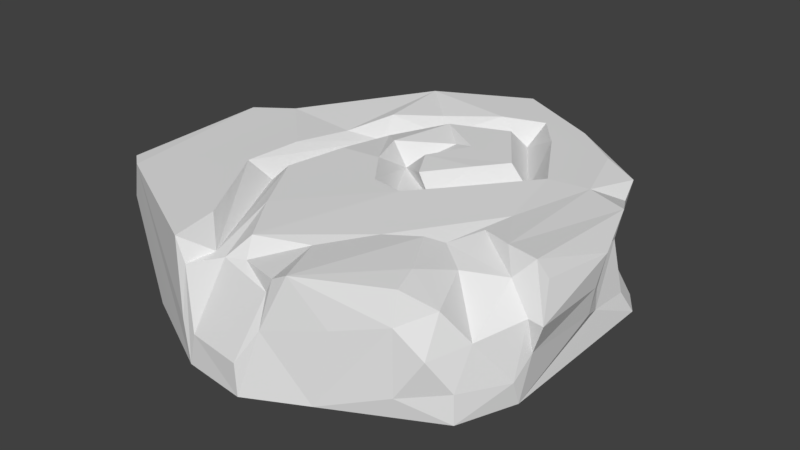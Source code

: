 # Source: SM_Env_Rune_Rounded_01.blend  (saved by Blender 2.80.74; exported with 4.5.12 LTS)
import bpy
from mathutils import Matrix  # noqa: F401  (used for matrix-valued properties, if any)

bpy.ops.wm.read_factory_settings(use_empty=True)
scene = bpy.context.scene
scene.name = 'Scene'

# ---- collections
col_collection_1 = bpy.data.collections.new('Collection 1'); scene.collection.children.link(col_collection_1)

# ---- world
world_world = bpy.data.worlds.new('World'); scene.world = world_world
world_world.color = (0.05088, 0.05088, 0.05088)
world_world.use_sun_shadow = False
world_world.sun_shadow_jitter_overblur = 0.0
world_world.cycles.sampling_method = 'MANUAL'

# ---- meshes
me_sm_env_rune_rounded_01 = bpy.data.meshes.new('SM_Env_Rune_Rounded_01')
me_sm_env_rune_rounded_01.from_pydata([(0.04168, 0.07587, 0.5289), (0.0805, 0.2166, 0.4727), (-0.08999, 0.07539, 0.5102), (-0.1075, 0.0, 0.5109), (0.04369, 0.00063, 0.5279), (-0.04891, 0.2349, 0.4525), (0.08229, 0.1476, 0.4983), (-0.003105, 0.2401, 0.4406), (-0.1125, 0.2177, 0.4971), (-0.08089, 0.2341, 0.4457), (0.09512, 0.2489, 0.4711), (-0.124, 0.09222, 0.5062), (0.173, 0.00037, 0.4604), (-0.1318, 0.272, 0.4994), (-0.321, 0.00037, 0.3517), (0.1365, 0.2724, 0.4749), (-0.4471, 0.2736, 0.3389), (0.2076, 0.1738, 0.4484), (-0.1514, 0.2735, 0.3868), (0.3151, 0.1992, 0.3985), (-0.3302, 0.00103, 0.3987), (-0.02424, 0.2714, 0.4036), (0.3139, 0.2698, 0.3834), (0.3147, 0.0495, 0.3978), (0.2922, 0.2742, 0.3168), (-0.4988, 0.1734, 0.3123), (0.0801, 0.2623, 0.3502), (-0.4196, 0.07603, 0.3449), (0.4088, 0.0009, 0.3389), (0.3717, 0.1414, 0.379), (0.3734, 0.2297, 0.3414), (-0.1011, 0.2739, 0.2907), (0.4066, 0.06745, 0.3384), (-0.4614, 0.00037, 0.2867), (-0.4898, 0.2705, 0.3065), (-0.2018, 0.274, 0.3013), (0.2317, 0.2741, 0.2075), (0.414, 0.1582, 0.2971), (-0.4777, 0.1417, 0.3011), (0.1552, 0.267, 0.242), (0.4601, 0.05772, 0.229), (0.0703, 0.2742, 0.08536), (0.3227, 0.2414, 0.2215), (-0.4985, 0.00046, 0.2237), (-0.1917, 0.2742, 0.1385), (0.4653, 0.1838, 0.2012), (0.4086, 0.2369, 0.176), (-0.2791, 0.2742, 0.1735), (-0.4987, 0.2742, -0.04987), (-0.2356, 0.2316, 0.1477), (0.4605, 0.00047, 0.2085), (0.2564, 0.2545, 0.1721), (0.4728, 0.1095, 0.1914), (0.4484, 0.2809, 0.1563), (0.4988, 0.1805, 0.2026), (0.4692, 0.2434, 0.1449), (-0.4988, 0.1416, -0.04973), (0.4783, 0.1572, -0.01292), (0.369, 0.2742, 0.1316), (0.1475, 0.00037, 0.04377), (-0.1682, 0.274, -0.006985), (0.3015, 0.2669, 0.02124), (0.2909, 0.2629, 0.09498), (0.001976, 0.00037, -0.1267), (0.4693, 0.09278, -0.01255), (-0.006023, 0.2741, 0.07375), (0.4768, 0.2174, -0.05004), (-0.2961, 0.00037, -0.2952), (-0.2706, 0.2739, 0.03491), (0.1304, 0.2738, 0.01343), (0.01993, 0.2278, 0.0469), (-0.1941, 0.2324, -0.1683), (-0.4986, 0.00044, -0.09678), (0.3618, 0.2742, -0.1689), (-0.07369, 0.2742, -0.01682), (0.07959, 0.2328, 0.001566), (-0.0576, 0.2287, -0.09105), (-0.4151, 0.2742, -0.1096), (0.4596, 0.2735, -0.1332), (0.0363, 0.2703, -0.01861), (0.2075, 0.00887, -0.06537), (0.1127, 0.2742, -0.1083), (-0.2473, 0.2618, -0.108), (0.1894, 0.00038, -0.2023), (-0.4511, 0.2545, -0.07981), (0.2147, 0.2287, -0.1667), (0.4487, 0.06625, -0.07513), (0.2667, 0.2734, -0.1576), (-0.006035, 0.2733, -0.09308), (0.4204, 0.162, -0.1231), (-0.1577, 0.26, -0.1507), (-0.1084, 0.2742, -0.1096), (0.1639, 0.2738, -0.1759), (0.1217, 0.01016, -0.169), (0.4604, 0.00037, -0.2172), (-0.006596, 0.2616, -0.2055), (-0.235, 0.2735, -0.4183), (0.4001, 0.1521, -0.22), (-0.4335, 0.2221, -0.2606), (0.04436, 0.2742, -0.1927), (-0.4946, 0.1345, -0.1608), (0.4171, 0.2471, -0.2176), (-0.448, 0.00037, -0.2021), (-0.07428, 0.274, -0.2671), (-0.4556, 0.03348, -0.2734), (-0.05717, 0.01062, -0.2284), (-0.2115, 0.2738, -0.2283), (0.05308, 0.01762, -0.2283), (0.4366, 0.04481, -0.2023), (-0.4634, 0.07182, -0.2776), (-0.1071, 0.2326, -0.2852), (-0.4555, 0.1877, -0.2601), (0.3082, 0.00066, -0.3374), (0.06205, 0.2742, -0.3201), (0.07243, 0.03621, -0.3205), (0.1649, 0.2741, -0.3298), (0.3089, 0.2738, -0.3297), (0.3947, 0.2622, -0.2887), (0.4225, 0.00288, -0.2728), (0.3845, 0.05549, -0.2747), (0.1968, 0.00171, -0.4183), (-0.05125, 0.0392, -0.3363), (-0.3668, 0.2371, -0.3301), (-0.1347, 0.2609, -0.3228), (0.07935, 0.225, -0.3647), (0.1157, 0.03315, -0.3468), (-0.3869, 0.1348, -0.3288), (0.3605, 0.1323, -0.2821), (-0.4089, 0.04108, -0.3283), (0.3063, 0.2348, -0.3522), (0.1967, 0.2735, -0.4183), (0.2354, 0.0697, -0.3785), (-0.2723, 0.01316, -0.3982), (-0.005625, 0.2741, -0.3825), (-0.1746, 0.01338, -0.3932), (-0.06498, 0.01941, -0.39), (0.09581, 0.2742, -0.4137), (-0.2712, 0.1416, -0.3994), (0.1559, 0.01118, -0.3898), (-0.06213, 0.07543, -0.4378), (0.2411, 0.2007, -0.375), (-0.01725, 0.2734, -0.5289), (0.04704, 0.2159, -0.4765), (0.1457, 0.0751, -0.4446), (0.05173, 0.108, -0.4735), (-0.1504, 0.0297, -0.4215), (-0.08662, 0.02879, -0.441), (0.07106, 0.03509, -0.4801), (0.03221, 0.08202, -0.4433), (-0.2127, 0.1016, -0.4284), (-0.07998, 0.2417, -0.4984), (0.001875, 0.1651, -0.4932)], [], [(0, 1, 2), (2, 3, 4), (2, 4, 0), (1, 5, 2), (6, 1, 0), (7, 5, 1), (2, 5, 8), (8, 5, 9), (1, 6, 10), (8, 3, 2), (3, 8, 11), (3, 12, 4), (9, 13, 8), (8, 13, 11), (6, 0, 4), (14, 12, 3), (10, 7, 1), (6, 4, 12), (10, 6, 15), (11, 16, 3), (11, 13, 16), (15, 6, 17), (18, 16, 13), (9, 18, 13), (15, 17, 19), (3, 16, 20), (17, 6, 12), (17, 12, 19), (14, 3, 20), (5, 7, 21), (22, 15, 19), (19, 12, 23), (24, 15, 22), (20, 16, 25), (26, 7, 10), (20, 27, 14), (23, 12, 28), (15, 26, 10), (29, 19, 23), (20, 25, 27), (22, 19, 30), (21, 31, 5), (23, 28, 32), (26, 21, 7), (19, 29, 30), (29, 23, 32), (27, 33, 14), (25, 16, 34), (35, 16, 18), (36, 15, 24), (30, 29, 37), (37, 29, 32), (27, 25, 38), (39, 26, 15), (30, 24, 22), (18, 9, 35), (32, 28, 40), (39, 21, 26), (31, 9, 5), (37, 32, 40), (21, 41, 31), (39, 15, 36), (37, 42, 30), (38, 43, 27), (27, 43, 33), (42, 24, 30), (9, 31, 44), (45, 37, 40), (41, 21, 39), (46, 42, 37), (35, 9, 47), (38, 25, 43), (34, 48, 25), (47, 16, 35), (9, 49, 47), (50, 40, 28), (51, 36, 24), (42, 51, 24), (45, 46, 37), (33, 43, 14), (44, 49, 9), (12, 50, 28), (52, 45, 40), (46, 45, 53), (53, 45, 54), (54, 45, 52), (25, 48, 43), (51, 39, 36), (46, 51, 42), (53, 54, 55), (48, 56, 43), (54, 52, 57), (53, 58, 46), (52, 40, 50), (12, 59, 50), (31, 60, 44), (51, 61, 39), (62, 51, 46), (16, 48, 34), (61, 41, 39), (58, 62, 46), (63, 14, 43), (62, 61, 51), (64, 52, 50), (14, 59, 12), (65, 31, 41), (66, 55, 54), (67, 63, 43), (68, 16, 47), (61, 69, 41), (49, 44, 60), (53, 55, 66), (65, 60, 31), (58, 61, 62), (70, 65, 41), (49, 71, 47), (69, 70, 41), (71, 68, 47), (71, 49, 60), (56, 72, 43), (72, 67, 43), (73, 61, 58), (65, 74, 60), (75, 76, 70), (77, 48, 16), (70, 76, 65), (77, 16, 68), (78, 53, 66), (75, 70, 69), (75, 79, 76), (65, 76, 74), (57, 66, 54), (80, 50, 59), (57, 52, 64), (79, 75, 81), (71, 82, 68), (80, 83, 50), (78, 58, 53), (48, 84, 56), (78, 73, 58), (75, 85, 81), (64, 66, 57), (86, 64, 50), (87, 69, 61), (88, 79, 81), (79, 88, 76), (89, 66, 64), (87, 85, 75, 69), (89, 64, 86), (77, 84, 48), (63, 59, 14), (82, 77, 68), (74, 90, 60), (90, 71, 60), (76, 91, 74), (61, 73, 87), (81, 85, 92), (91, 90, 74), (59, 93, 80), (94, 50, 83), (76, 95, 91), (96, 77, 82), (97, 89, 86), (93, 59, 63), (77, 98, 84), (99, 76, 88), (56, 100, 72), (88, 81, 92), (101, 78, 66), (56, 84, 100), (72, 102, 67), (95, 103, 91), (95, 76, 99), (100, 104, 72), (86, 50, 94), (105, 63, 67), (93, 83, 80), (106, 96, 82), (101, 73, 78), (101, 66, 89), (72, 104, 102), (105, 107, 63), (107, 93, 63), (101, 89, 97), (94, 108, 86), (82, 71, 106), (98, 100, 84), (100, 109, 104), (103, 90, 91), (92, 99, 88), (71, 90, 110), (97, 86, 108), (100, 111, 109), (112, 94, 83), (99, 103, 95), (92, 113, 99), (90, 103, 110), (107, 114, 93), (114, 83, 93), (87, 115, 85), (98, 111, 100), (116, 87, 73), (71, 110, 106), (117, 73, 101), (118, 108, 94), (117, 116, 73), (97, 108, 119), (119, 108, 118), (120, 112, 83), (99, 113, 103), (116, 115, 87), (85, 113, 92), (67, 121, 105), (96, 122, 77), (106, 110, 123), (85, 124, 113), (121, 107, 105), (114, 125, 83), (122, 98, 77), (109, 111, 126), (112, 118, 94), (123, 96, 106), (110, 103, 113), (111, 98, 126), (101, 97, 117), (127, 117, 97), (104, 109, 128), (121, 114, 107), (85, 115, 124), (119, 127, 97), (112, 119, 118), (126, 98, 122), (129, 117, 127), (126, 128, 109), (130, 116, 117), (124, 110, 113), (131, 127, 119), (104, 132, 102), (132, 67, 102), (125, 120, 83), (123, 133, 96), (123, 110, 133), (112, 131, 119), (104, 128, 132), (134, 135, 67), (110, 124, 133), (129, 130, 117), (131, 129, 127), (130, 115, 116), (115, 136, 124), (122, 137, 126), (126, 132, 128), (132, 126, 137), (135, 121, 67), (138, 120, 125), (130, 136, 115), (124, 136, 133), (132, 134, 67), (135, 139, 121), (140, 129, 131), (137, 122, 96), (139, 114, 121), (96, 133, 141), (141, 133, 136), (142, 140, 131), (143, 131, 112), (131, 144, 142), (132, 145, 134), (146, 135, 134), (114, 147, 125), (146, 139, 135), (148, 147, 114), (147, 138, 125), (136, 130, 141), (144, 131, 143), (132, 137, 149), (146, 134, 145), (139, 148, 114), (137, 96, 149), (142, 129, 140), (132, 149, 145), (120, 143, 112), (120, 147, 143), (147, 120, 138), (96, 150, 149), (130, 129, 141), (145, 149, 151), (147, 144, 143), (141, 129, 142), (151, 139, 146), (151, 146, 145), (96, 141, 150), (151, 142, 144), (148, 144, 147), (150, 151, 149), (151, 144, 148), (150, 141, 142), (151, 150, 142), (139, 151, 148)])
me_sm_env_rune_rounded_01.polygons.foreach_set('use_smooth', [True] * 299)
_k = set([(0, 1), (0, 2), (0, 4), (0, 6), (1, 2), (1, 5), (1, 6), (1, 7), (1, 10), (2, 3), (2, 4), (2, 5), (2, 8), (3, 4), (3, 8), (3, 11), (3, 14), (3, 16), (3, 20), (4, 6), (4, 12), (5, 7), (5, 8), (5, 21), (5, 31), (6, 10), (6, 12), (6, 15), (6, 17), (7, 10), (7, 21), (7, 26), (8, 9), (8, 11), (8, 13), (9, 13), (9, 18), (9, 31), (9, 35), (9, 44), (9, 47), (9, 49), (10, 15), (10, 26), (11, 13), (11, 16), (12, 17), (12, 19), (12, 23), (12, 28), (13, 16), (13, 18), (14, 20), (14, 27), (14, 33), (15, 17), (15, 19), (15, 22), (15, 24), (15, 26), (15, 36), (16, 25), (16, 34), (16, 48), (17, 19), (18, 35), (19, 22), (19, 23), (19, 29), (19, 30), (20, 25), (20, 27), (21, 26), (21, 31), (21, 39), (21, 41), (22, 24), (22, 30), (23, 28), (23, 29), (23, 32), (24, 30), (24, 36), (24, 42), (24, 51), (25, 27), (25, 34), (25, 38), (25, 43), (25, 48), (26, 39), (27, 33), (27, 38), (27, 43), (28, 32), (28, 40), (28, 50), (29, 30), (29, 32), (29, 37), (30, 37), (30, 42), (31, 41), (31, 44), (32, 37), (32, 40), (33, 43), (34, 48), (35, 47), (36, 39), (36, 51), (37, 40), (37, 42), (37, 45), (37, 46), (38, 43), (39, 51), (39, 61), (40, 45), (40, 50), (40, 52), (41, 65), (41, 69), (41, 70), (42, 46), (42, 51), (43, 72), (44, 49), (44, 60), (45, 46), (45, 52), (45, 53), (45, 54), (46, 51), (46, 53), (46, 58), (46, 62), (47, 49), (47, 68), (47, 71), (48, 56), (48, 77), (48, 84), (49, 60), (49, 71), (50, 52), (50, 59), (50, 64), (50, 80), (50, 83), (50, 86), (50, 94), (51, 61), (51, 62), (52, 54), (52, 57), (52, 64), (53, 54), (53, 55), (53, 58), (53, 66), (53, 78), (54, 55), (54, 57), (54, 66), (55, 66), (56, 72), (56, 84), (56, 100), (57, 64), (57, 66), (58, 61), (58, 62), (58, 73), (58, 78), (59, 63), (59, 80), (59, 93), (60, 71), (60, 74), (60, 90), (61, 62), (61, 73), (61, 87), (63, 67), (63, 93), (63, 105), (63, 107), (64, 66), (64, 86), (64, 89), (65, 70), (65, 74), (65, 76), (66, 78), (66, 89), (66, 101), (67, 102), (67, 105), (67, 121), (67, 132), (67, 134), (67, 135), (68, 71), (68, 77), (68, 82), (69, 70), (69, 75), (69, 87), (70, 75), (70, 76), (71, 82), (71, 90), (71, 106), (71, 110), (72, 100), (72, 102), (72, 104), (73, 78), (73, 87), (73, 101), (73, 116), (73, 117), (74, 76), (74, 90), (74, 91), (75, 76), (75, 79), (75, 81), (75, 85), (76, 79), (76, 88), (76, 91), (76, 95), (76, 99), (77, 82), (77, 84), (77, 96), (77, 98), (77, 122), (78, 101), (79, 81), (79, 88), (80, 93), (81, 85), (81, 88), (81, 92), (82, 96), (82, 106), (83, 93), (83, 114), (83, 120), (83, 125), (84, 98), (84, 100), (85, 87), (85, 92), (85, 115), (85, 124), (86, 89), (86, 94), (86, 97), (86, 108), (87, 115), (88, 92), (88, 99), (89, 97), (89, 101), (90, 91), (90, 103), (90, 110), (91, 95), (91, 103), (92, 113), (93, 107), (93, 114), (94, 108), (94, 112), (94, 118), (95, 99), (95, 103), (96, 106), (96, 122), (96, 123), (96, 133), (96, 137), (96, 141), (96, 149), (96, 150), (97, 101), (97, 108), (97, 117), (97, 119), (97, 127), (98, 100), (98, 111), (98, 122), (98, 126), (99, 103), (100, 104), (100, 109), (100, 111), (101, 117), (102, 104), (102, 132), (103, 110), (103, 113), (104, 109), (104, 128), (104, 132), (105, 107), (105, 121), (106, 110), (106, 123), (107, 114), (107, 121), (108, 118), (108, 119), (109, 111), (109, 126), (109, 128), (110, 123), (110, 124), (110, 133), (111, 126), (112, 118), (112, 119), (112, 120), (112, 131), (112, 143), (113, 124), (114, 121), (114, 125), (114, 139), (114, 147), (114, 148), (115, 124), (115, 136), (116, 117), (116, 130), (117, 127), (117, 129), (117, 130), (118, 119), (119, 127), (119, 131), (120, 125), (120, 138), (120, 143), (120, 147), (121, 135), (121, 139), (122, 126), (122, 137), (123, 133), (124, 133), (124, 136), (125, 138), (125, 147), (126, 128), (126, 132), (126, 137), (127, 129), (127, 131), (128, 132), (129, 130), (129, 131), (129, 140), (129, 141), (129, 142), (130, 141), (131, 140), (131, 143), (131, 144), (132, 134), (132, 137), (132, 145), (132, 149), (133, 136), (134, 135), (134, 145), (134, 146), (135, 139), (135, 146), (138, 147), (139, 146), (139, 148), (139, 151), (140, 142), (141, 142), (141, 150), (142, 144), (142, 150), (142, 151), (143, 144), (143, 147), (144, 147), (144, 148), (144, 151), (145, 146), (145, 149), (145, 151), (146, 151), (147, 148), (148, 151), (149, 150), (150, 151)])
me_sm_env_rune_rounded_01.attributes.new('sharp_edge', 'BOOLEAN', 'EDGE').data.foreach_set('value', [ (min(e.vertices), max(e.vertices)) in _k for e in me_sm_env_rune_rounded_01.edges])
_uv = me_sm_env_rune_rounded_01.uv_layers.new(name='UVMap')
_uv.uv.foreach_set('vector', [0.2116, 0.304, 0.2116, 0.304, 0.2116, 0.304, 0.2116, 0.304, 0.2116, 0.304, 0.2116, 0.304, 0.2116, 0.304, 0.2116, 0.304, 0.2116, 0.304, 0.2116, 0.304, 0.2116, 0.304, 0.2116, 0.304, 0.2116, 0.304, 0.2116, 0.304, 0.2116, 0.304, 0.2116, 0.304, 0.2116, 0.304, 0.2116, 0.304, 0.2116, 0.304, 0.2116, 0.304, 0.2116, 0.304, 0.2116, 0.304, 0.2116, 0.304, 0.2116, 0.304, 0.2116, 0.304, 0.2116, 0.304, 0.2116, 0.304, 0.2116, 0.304, 0.2116, 0.304, 0.2116, 0.304, 0.2116, 0.304, 0.2116, 0.304, 0.2116, 0.304, 0.2116, 0.304, 0.2116, 0.304, 0.2116, 0.304, 0.2116, 0.304, 0.2116, 0.304, 0.2116, 0.304, 0.2116, 0.304, 0.2116, 0.304, 0.2116, 0.304, 0.2116, 0.304, 0.2116, 0.304, 0.2116, 0.304, 0.2116, 0.304, 0.2116, 0.304, 0.2116, 0.304, 0.2116, 0.304, 0.2116, 0.304, 0.2116, 0.304, 0.2116, 0.304, 0.2116, 0.304, 0.2116, 0.304, 0.2116, 0.304, 0.2116, 0.304, 0.2116, 0.304, 0.2116, 0.304, 0.2116, 0.304, 0.2116, 0.304, 0.2116, 0.304, 0.2116, 0.304, 0.2116, 0.304, 0.2116, 0.304, 0.2116, 0.304, 0.2116, 0.304, 0.2116, 0.304, 0.2116, 0.304, 0.2116, 0.304, 0.2116, 0.304, 0.2116, 0.304, 0.2116, 0.304, 0.2116, 0.304, 0.2116, 0.304, 0.2116, 0.304, 0.2116, 0.304, 0.2116, 0.304, 0.2116, 0.304, 0.2116, 0.304, 0.2116, 0.304, 0.2116, 0.304, 0.2116, 0.304, 0.2116, 0.304, 0.2116, 0.304, 0.2116, 0.304, 0.2116, 0.304, 0.2116, 0.304, 0.2116, 0.304, 0.2116, 0.304, 0.2116, 0.304, 0.2116, 0.304, 0.2116, 0.304, 0.2116, 0.304, 0.2116, 0.304, 0.2116, 0.304, 0.2116, 0.304, 0.2116, 0.304, 0.2116, 0.304, 0.2116, 0.304, 0.2116, 0.304, 0.2116, 0.304, 0.2116, 0.304, 0.2116, 0.304, 0.2116, 0.304, 0.2116, 0.304, 0.2116, 0.304, 0.2116, 0.304, 0.2116, 0.304, 0.2116, 0.304, 0.2116, 0.304, 0.2116, 0.304, 0.2116, 0.304, 0.2116, 0.304, 0.2116, 0.304, 0.2116, 0.304, 0.2116, 0.304, 0.2116, 0.304, 0.2116, 0.304, 0.2116, 0.304, 0.2116, 0.304, 0.2116, 0.304, 0.2116, 0.304, 0.2116, 0.304, 0.3083, 0.3818, 0.3083, 0.3818, 0.3083, 0.3818, 0.2116, 0.304, 0.2116, 0.304, 0.2116, 0.304, 0.2116, 0.304, 0.2116, 0.304, 0.2116, 0.304, 0.2116, 0.304, 0.2116, 0.304, 0.2116, 0.304, 0.2116, 0.304, 0.2116, 0.304, 0.2116, 0.304, 0.2116, 0.304, 0.2116, 0.304, 0.2116, 0.304, 0.2116, 0.304, 0.2116, 0.304, 0.2116, 0.304, 0.2116, 0.304, 0.2116, 0.304, 0.2116, 0.304, 0.2116, 0.304, 0.2116, 0.304, 0.2116, 0.304, 0.2116, 0.304, 0.2116, 0.304, 0.2116, 0.304, 0.2116, 0.304, 0.2116, 0.304, 0.2116, 0.304, 0.2116, 0.304, 0.2116, 0.304, 0.2116, 0.304, 0.2116, 0.304, 0.2116, 0.304, 0.2116, 0.304, 0.2116, 0.304, 0.2116, 0.304, 0.2116, 0.304, 0.3083, 0.3818, 0.3083, 0.3818, 0.3083, 0.3818, 0.2116, 0.304, 0.2116, 0.304, 0.2116, 0.304, 0.2116, 0.304, 0.2116, 0.304, 0.2116, 0.304, 0.3083, 0.3818, 0.3083, 0.3818, 0.3083, 0.3818, 0.2116, 0.304, 0.2116, 0.304, 0.2116, 0.304, 0.2116, 0.304, 0.2116, 0.304, 0.2116, 0.304, 0.2116, 0.304, 0.2116, 0.304, 0.2116, 0.304, 0.2116, 0.304, 0.2116, 0.304, 0.2116, 0.304, 0.2116, 0.304, 0.2116, 0.304, 0.2116, 0.304, 0.2116, 0.304, 0.2116, 0.304, 0.2116, 0.304, 0.2116, 0.304, 0.2116, 0.304, 0.2116, 0.304, 0.3083, 0.3818, 0.3083, 0.3818, 0.3083, 0.3818, 0.2116, 0.304, 0.2116, 0.304, 0.2116, 0.304, 0.2116, 0.304, 0.2116, 0.304, 0.2116, 0.304, 0.2116, 0.304, 0.2116, 0.304, 0.2116, 0.304, 0.3083, 0.3818, 0.3083, 0.3818, 0.3083, 0.3818, 0.2116, 0.304, 0.2116, 0.304, 0.2116, 0.304, 0.2116, 0.304, 0.2116, 0.304, 0.2116, 0.304, 0.2116, 0.304, 0.2116, 0.304, 0.2116, 0.304, 0.3083, 0.3818, 0.3083, 0.3818, 0.3083, 0.3818, 0.2116, 0.304, 0.2116, 0.304, 0.2116, 0.304, 0.2116, 0.304, 0.2116, 0.304, 0.2116, 0.304, 0.2116, 0.304, 0.2116, 0.304, 0.2116, 0.304, 0.2116, 0.304, 0.2116, 0.304, 0.2116, 0.304, 0.2116, 0.304, 0.2116, 0.304, 0.2116, 0.304, 0.3083, 0.3818, 0.3083, 0.3818, 0.3083, 0.3818, 0.2116, 0.304, 0.2116, 0.304, 0.2116, 0.304, 0.2116, 0.304, 0.2116, 0.304, 0.2116, 0.304, 0.2116, 0.304, 0.2116, 0.304, 0.2116, 0.304, 0.2116, 0.304, 0.2116, 0.304, 0.2116, 0.304, 0.2116, 0.304, 0.2116, 0.304, 0.2116, 0.304, 0.2116, 0.304, 0.2116, 0.304, 0.2116, 0.304, 0.2116, 0.304, 0.2116, 0.304, 0.2116, 0.304, 0.2116, 0.304, 0.2116, 0.304, 0.2116, 0.304, 0.2116, 0.304, 0.2116, 0.304, 0.2116, 0.304, 0.2116, 0.304, 0.2116, 0.304, 0.2116, 0.304, 0.2116, 0.304, 0.2116, 0.304, 0.2116, 0.304, 0.2116, 0.304, 0.2116, 0.304, 0.2116, 0.304, 0.2116, 0.304, 0.2116, 0.304, 0.2116, 0.304, 0.2116, 0.304, 0.2116, 0.304, 0.2116, 0.304, 0.2116, 0.304, 0.2116, 0.304, 0.2116, 0.304, 0.2116, 0.304, 0.2116, 0.304, 0.2116, 0.304, 0.2116, 0.304, 0.2116, 0.304, 0.2116, 0.304, 0.2116, 0.304, 0.2116, 0.304, 0.2116, 0.304, 0.2116, 0.304, 0.2116, 0.304, 0.2116, 0.304, 0.2116, 0.304, 0.2116, 0.304, 0.2116, 0.304, 0.2116, 0.304, 0.2116, 0.304, 0.2116, 0.304, 0.2116, 0.304, 0.2116, 0.304, 0.2116, 0.304, 0.2116, 0.304, 0.2116, 0.304, 0.2116, 0.304, 0.2116, 0.304, 0.2116, 0.304, 0.2116, 0.304, 0.2116, 0.304, 0.2116, 0.304, 0.2116, 0.304, 0.2116, 0.304, 0.2116, 0.304, 0.2116, 0.304, 0.2116, 0.304, 0.2116, 0.304, 0.2116, 0.304, 0.2116, 0.304, 0.2116, 0.304, 0.2116, 0.304, 0.2116, 0.304, 0.2116, 0.304, 0.2116, 0.304, 0.3083, 0.3818, 0.3083, 0.3818, 0.3083, 0.3818, 0.2116, 0.304, 0.2116, 0.304, 0.2116, 0.304, 0.2116, 0.304, 0.2116, 0.304, 0.2116, 0.304, 0.2116, 0.304, 0.2116, 0.304, 0.2116, 0.304, 0.3083, 0.3818, 0.3083, 0.3818, 0.3083, 0.3818, 0.3083, 0.3818, 0.3083, 0.3818, 0.3083, 0.3818, 0.3083, 0.3818, 0.3083, 0.3818, 0.3083, 0.3818, 0.3083, 0.3818, 0.3083, 0.3818, 0.3083, 0.3818, 0.3083, 0.3818, 0.3083, 0.3818, 0.3083, 0.3818, 0.2116, 0.304, 0.2116, 0.304, 0.2116, 0.304, 0.2116, 0.304, 0.2116, 0.304, 0.2116, 0.304, 0.2116, 0.304, 0.2116, 0.304, 0.2116, 0.304, 0.2116, 0.304, 0.2116, 0.304, 0.2116, 0.304, 0.3083, 0.3818, 0.3083, 0.3818, 0.3083, 0.3818, 0.2116, 0.304, 0.2116, 0.304, 0.2116, 0.304, 0.3083, 0.3818, 0.3083, 0.3818, 0.3083, 0.3818, 0.2116, 0.304, 0.2116, 0.304, 0.2116, 0.304, 0.2116, 0.304, 0.2116, 0.304, 0.2116, 0.304, 0.3083, 0.3818, 0.3083, 0.3818, 0.3083, 0.3818, 0.2116, 0.304, 0.2116, 0.304, 0.2116, 0.304, 0.3083, 0.3818, 0.3083, 0.3818, 0.3083, 0.3818, 0.2116, 0.304, 0.2116, 0.304, 0.2116, 0.304, 0.2116, 0.304, 0.2116, 0.304, 0.2116, 0.304, 0.2116, 0.304, 0.2116, 0.304, 0.2116, 0.304, 0.3083, 0.3818, 0.3083, 0.3818, 0.3083, 0.3818, 0.3083, 0.3818, 0.3083, 0.3818, 0.3083, 0.3818, 0.2116, 0.304, 0.2116, 0.304, 0.2116, 0.304, 0.2116, 0.304, 0.2116, 0.304, 0.2116, 0.304, 0.2116, 0.304, 0.2116, 0.304, 0.2116, 0.304, 0.2116, 0.304, 0.2116, 0.304, 0.2116, 0.304, 0.3083, 0.3818, 0.3083, 0.3818, 0.3083, 0.3818, 0.2116, 0.304, 0.2116, 0.304, 0.2116, 0.304, 0.2116, 0.304, 0.2116, 0.304, 0.2116, 0.304, 0.2116, 0.304, 0.2116, 0.304, 0.2116, 0.304, 0.2116, 0.304, 0.2116, 0.304, 0.2116, 0.304, 0.3083, 0.3818, 0.3083, 0.3818, 0.3083, 0.3818, 0.2116, 0.304, 0.2116, 0.304, 0.2116, 0.304, 0.3083, 0.3818, 0.3083, 0.3818, 0.3083, 0.3818, 0.3083, 0.3818, 0.2116, 0.304, 0.2116, 0.304, 0.2116, 0.304, 0.2116, 0.304, 0.2116, 0.304, 0.2116, 0.304, 0.2116, 0.304, 0.2116, 0.304, 0.2116, 0.304, 0.2116, 0.304, 0.2116, 0.304, 0.2116, 0.304, 0.2116, 0.304, 0.2116, 0.304, 0.2116, 0.304, 0.3083, 0.3818, 0.3083, 0.3818, 0.3083, 0.3818, 0.3083, 0.3818, 0.3083, 0.3818, 0.3083, 0.3818, 0.2116, 0.304, 0.2116, 0.304, 0.2116, 0.304, 0.3083, 0.3818, 0.3083, 0.3818, 0.3083, 0.3818, 0.2116, 0.304, 0.2116, 0.304, 0.2116, 0.304, 0.2116, 0.304, 0.2116, 0.304, 0.2116, 0.304, 0.2116, 0.304, 0.2116, 0.304, 0.2116, 0.304, 0.3083, 0.3818, 0.3083, 0.3818, 0.3083, 0.3818, 0.2116, 0.304, 0.2116, 0.304, 0.2116, 0.304, 0.2116, 0.304, 0.2116, 0.304, 0.2116, 0.304, 0.2116, 0.304, 0.2116, 0.304, 0.2116, 0.304, 0.2116, 0.304, 0.2116, 0.304, 0.2116, 0.304, 0.3083, 0.3818, 0.3083, 0.3818, 0.3083, 0.3818, 0.2116, 0.304, 0.2116, 0.304, 0.2116, 0.304, 0.2116, 0.304, 0.2116, 0.304, 0.2116, 0.304, 0.2116, 0.304, 0.2116, 0.304, 0.2116, 0.304, 0.2116, 0.304, 0.2116, 0.304, 0.2116, 0.304, 0.2116, 0.304, 0.2116, 0.304, 0.2116, 0.304, 0.2116, 0.304, 0.2116, 0.304, 0.2116, 0.304, 0.3083, 0.3818, 0.3083, 0.3818, 0.3083, 0.3818, 0.2116, 0.304, 0.2116, 0.304, 0.2116, 0.304, 0.2116, 0.304, 0.2116, 0.304, 0.2116, 0.304, 0.2116, 0.304, 0.2116, 0.304, 0.2116, 0.304, 0.2116, 0.304, 0.2116, 0.304, 0.2116, 0.304, 0.2116, 0.304, 0.2116, 0.304, 0.2116, 0.304, 0.2116, 0.304, 0.2116, 0.304, 0.2116, 0.304, 0.2116, 0.304, 0.2116, 0.304, 0.2116, 0.304, 0.2116, 0.304, 0.2116, 0.304, 0.2116, 0.304, 0.2116, 0.304, 0.2116, 0.304, 0.2116, 0.304, 0.2116, 0.304, 0.2116, 0.304, 0.2116, 0.304, 0.2116, 0.304, 0.2116, 0.304, 0.2116, 0.304, 0.2116, 0.304, 0.2116, 0.304, 0.2116, 0.304, 0.3083, 0.3818, 0.3083, 0.3818, 0.3083, 0.3818, 0.2116, 0.304, 0.2116, 0.304, 0.2116, 0.304, 0.2116, 0.304, 0.2116, 0.304, 0.2116, 0.304, 0.2116, 0.304, 0.2116, 0.304, 0.2116, 0.304, 0.2116, 0.304, 0.2116, 0.304, 0.2116, 0.304, 0.3083, 0.3818, 0.3083, 0.3818, 0.3083, 0.3818, 0.2116, 0.304, 0.2116, 0.304, 0.2116, 0.304, 0.2116, 0.304, 0.2116, 0.304, 0.2116, 0.304, 0.2116, 0.304, 0.2116, 0.304, 0.2116, 0.304, 0.2116, 0.304, 0.2116, 0.304, 0.2116, 0.304, 0.2116, 0.304, 0.2116, 0.304, 0.2116, 0.304, 0.3083, 0.3818, 0.3083, 0.3818, 0.3083, 0.3818, 0.2116, 0.304, 0.2116, 0.304, 0.2116, 0.304, 0.2116, 0.304, 0.2116, 0.304, 0.2116, 0.304, 0.3083, 0.3818, 0.3083, 0.3818, 0.3083, 0.3818, 0.2116, 0.304, 0.2116, 0.304, 0.2116, 0.304, 0.2116, 0.304, 0.2116, 0.304, 0.2116, 0.304, 0.3083, 0.3818, 0.3083, 0.3818, 0.3083, 0.3818, 0.2116, 0.304, 0.2116, 0.304, 0.2116, 0.304, 0.2116, 0.304, 0.2116, 0.304, 0.2116, 0.304, 0.2116, 0.304, 0.2116, 0.304, 0.2116, 0.304, 0.2116, 0.304, 0.2116, 0.304, 0.2116, 0.304, 0.2116, 0.304, 0.2116, 0.304, 0.2116, 0.304, 0.2116, 0.304, 0.2116, 0.304, 0.2116, 0.304, 0.2116, 0.304, 0.2116, 0.304, 0.2116, 0.304, 0.2116, 0.304, 0.2116, 0.304, 0.2116, 0.304, 0.3083, 0.3818, 0.3083, 0.3818, 0.3083, 0.3818, 0.2116, 0.304, 0.2116, 0.304, 0.2116, 0.304, 0.2116, 0.304, 0.2116, 0.304, 0.2116, 0.304, 0.3083, 0.3818, 0.3083, 0.3818, 0.3083, 0.3818, 0.3083, 0.3818, 0.3083, 0.3818, 0.3083, 0.3818, 0.2116, 0.304, 0.2116, 0.304, 0.2116, 0.304, 0.2116, 0.304, 0.2116, 0.304, 0.2116, 0.304, 0.2116, 0.304, 0.2116, 0.304, 0.2116, 0.304, 0.2116, 0.304, 0.2116, 0.304, 0.2116, 0.304, 0.2116, 0.304, 0.2116, 0.304, 0.2116, 0.304, 0.2116, 0.304, 0.2116, 0.304, 0.2116, 0.304, 0.3083, 0.3818, 0.3083, 0.3818, 0.3083, 0.3818, 0.2116, 0.304, 0.2116, 0.304, 0.2116, 0.304, 0.2116, 0.304, 0.2116, 0.304, 0.2116, 0.304, 0.2116, 0.304, 0.2116, 0.304, 0.2116, 0.304, 0.2116, 0.304, 0.2116, 0.304, 0.2116, 0.304, 0.2116, 0.304, 0.2116, 0.304, 0.2116, 0.304, 0.3083, 0.3818, 0.3083, 0.3818, 0.3083, 0.3818, 0.2116, 0.304, 0.2116, 0.304, 0.2116, 0.304, 0.2116, 0.304, 0.2116, 0.304, 0.2116, 0.304, 0.2116, 0.304, 0.2116, 0.304, 0.2116, 0.304, 0.2116, 0.304, 0.2116, 0.304, 0.2116, 0.304, 0.2116, 0.304, 0.2116, 0.304, 0.2116, 0.304, 0.2116, 0.304, 0.2116, 0.304, 0.2116, 0.304, 0.3083, 0.3818, 0.3083, 0.3818, 0.3083, 0.3818, 0.2116, 0.304, 0.2116, 0.304, 0.2116, 0.304, 0.2116, 0.304, 0.2116, 0.304, 0.2116, 0.304, 0.2116, 0.304, 0.2116, 0.304, 0.2116, 0.304, 0.2116, 0.304, 0.2116, 0.304, 0.2116, 0.304, 0.2116, 0.304, 0.2116, 0.304, 0.2116, 0.304, 0.3083, 0.3818, 0.3083, 0.3818, 0.3083, 0.3818, 0.2116, 0.304, 0.2116, 0.304, 0.2116, 0.304, 0.2116, 0.304, 0.2116, 0.304, 0.2116, 0.304, 0.2116, 0.304, 0.2116, 0.304, 0.2116, 0.304, 0.3083, 0.3818, 0.3083, 0.3818, 0.3083, 0.3818, 0.2116, 0.304, 0.2116, 0.304, 0.2116, 0.304, 0.2116, 0.304, 0.2116, 0.304, 0.2116, 0.304, 0.2116, 0.304, 0.2116, 0.304, 0.2116, 0.304, 0.3083, 0.3818, 0.3083, 0.3818, 0.3083, 0.3818, 0.2116, 0.304, 0.2116, 0.304, 0.2116, 0.304, 0.2116, 0.304, 0.2116, 0.304, 0.2116, 0.304, 0.2116, 0.304, 0.2116, 0.304, 0.2116, 0.304, 0.2116, 0.304, 0.2116, 0.304, 0.2116, 0.304, 0.2116, 0.304, 0.2116, 0.304, 0.2116, 0.304, 0.2116, 0.304, 0.2116, 0.304, 0.2116, 0.304, 0.3083, 0.3818, 0.3083, 0.3818, 0.3083, 0.3818, 0.2116, 0.304, 0.2116, 0.304, 0.2116, 0.304, 0.2116, 0.304, 0.2116, 0.304, 0.2116, 0.304, 0.2116, 0.304, 0.2116, 0.304, 0.2116, 0.304, 0.2116, 0.304, 0.2116, 0.304, 0.2116, 0.304, 0.2116, 0.304, 0.2116, 0.304, 0.2116, 0.304, 0.2116, 0.304, 0.2116, 0.304, 0.2116, 0.304, 0.2116, 0.304, 0.2116, 0.304, 0.2116, 0.304, 0.2116, 0.304, 0.2116, 0.304, 0.2116, 0.304, 0.2116, 0.304, 0.2116, 0.304, 0.2116, 0.304, 0.2116, 0.304, 0.2116, 0.304, 0.2116, 0.304, 0.2116, 0.304, 0.2116, 0.304, 0.2116, 0.304, 0.2116, 0.304, 0.2116, 0.304, 0.2116, 0.304, 0.2116, 0.304, 0.2116, 0.304, 0.2116, 0.304, 0.2116, 0.304, 0.2116, 0.304, 0.2116, 0.304, 0.2116, 0.304, 0.2116, 0.304, 0.2116, 0.304, 0.2116, 0.304, 0.2116, 0.304, 0.2116, 0.304, 0.2116, 0.304, 0.2116, 0.304, 0.2116, 0.304, 0.2116, 0.304, 0.2116, 0.304, 0.2116, 0.304, 0.2116, 0.304, 0.2116, 0.304, 0.2116, 0.304, 0.2116, 0.304, 0.2116, 0.304, 0.2116, 0.304, 0.2116, 0.304, 0.2116, 0.304, 0.2116, 0.304, 0.2116, 0.304, 0.2116, 0.304, 0.2116, 0.304, 0.2116, 0.304, 0.2116, 0.304, 0.2116, 0.304, 0.2116, 0.304, 0.2116, 0.304, 0.2116, 0.304, 0.2116, 0.304, 0.2116, 0.304, 0.2116, 0.304, 0.2116, 0.304, 0.2116, 0.304, 0.2116, 0.304, 0.2116, 0.304, 0.2116, 0.304, 0.2116, 0.304, 0.2116, 0.304, 0.2116, 0.304, 0.2116, 0.304, 0.2116, 0.304, 0.2116, 0.304, 0.2116, 0.304, 0.2116, 0.304, 0.2116, 0.304, 0.2116, 0.304, 0.2116, 0.304, 0.2116, 0.304, 0.2116, 0.304, 0.2116, 0.304, 0.2116, 0.304, 0.2116, 0.304, 0.2116, 0.304, 0.2116, 0.304, 0.2116, 0.304, 0.2116, 0.304, 0.2116, 0.304, 0.2116, 0.304, 0.2116, 0.304, 0.2116, 0.304, 0.2116, 0.304, 0.2116, 0.304, 0.2116, 0.304, 0.2116, 0.304, 0.2116, 0.304, 0.2116, 0.304, 0.2116, 0.304, 0.2116, 0.304, 0.2116, 0.304, 0.2116, 0.304, 0.2116, 0.304, 0.2116, 0.304, 0.2116, 0.304, 0.2116, 0.304, 0.2116, 0.304, 0.2116, 0.304, 0.2116, 0.304, 0.2116, 0.304, 0.2116, 0.304, 0.2116, 0.304, 0.2116, 0.304, 0.2116, 0.304])
me_sm_env_rune_rounded_01.use_remesh_preserve_volume = False
me_sm_env_rune_rounded_01.use_remesh_preserve_attributes = False
me_sm_env_rune_rounded_01.use_mirror_vertex_groups = False
me_sm_env_rune_rounded_01.update()
me_sm_env_rune_rounded_01.normals_split_custom_set([tuple(v) for v in zip(*[iter([-0.1306, 0.3989, 0.9076, -0.1306, 0.3989, 0.9076, -0.1306, 0.3989, 0.9076, -0.1118, 0.03576, 0.9931, -0.1118, 0.03576, 0.9931, -0.1118, 0.03576, 0.9931, -0.1408, -0.01692, 0.9899, -0.1408, -0.01692, 0.9899, -0.1408, -0.01692, 0.9899, -0.09384, 0.36, 0.9282, -0.09384, 0.36, 0.9282, -0.09384, 0.36, 0.9282, 0.0872, 0.349, 0.9331, 0.0872, 0.349, 0.9331, 0.0872, 0.349, 0.9331, 0.03911, 0.8511, 0.5236, 0.03911, 0.8511, 0.5236, 0.03911, 0.8511, 0.5236, 0.5383, 0.1607, 0.8273, 0.5383, 0.1607, 0.8273, 0.5383, 0.1607, 0.8273, -0.08028, 0.9632, 0.2565, -0.08042, 0.963, 0.2572, -0.08041, 0.963, 0.2572, -0.5367, 0.2816, 0.7954, -0.5367, 0.2816, 0.7954, -0.5367, 0.2816, 0.7954, -0.2048, 0.05713, 0.9771, -0.2048, 0.05713, 0.9771, -0.2048, 0.05713, 0.9771, 0.07483, 0.0647, 0.9951, 0.07483, 0.0647, 0.9951, 0.07483, 0.0647, 0.9951, 0.002475, -1.0, 0.006415, 0.003815, -1.0, 0.005301, 0.003073, -0.9999, 0.009737, 0.7854, 0.2561, 0.5635, 0.7854, 0.2561, 0.5635, 0.7854, 0.2561, 0.5635, 0.2463, 0.04694, 0.968, 0.2463, 0.04694, 0.968, 0.2463, 0.04694, 0.968, 0.596, 0.005333, 0.8029, 0.596, 0.005333, 0.8029, 0.596, 0.005333, 0.8029, 0.0007396, -1.0, -0.001916, 0.003815, -1.0, 0.005301, 0.002475, -1.0, 0.006415, -0.3061, 0.1844, 0.934, -0.3061, 0.1844, 0.934, -0.3061, 0.1844, 0.934, 0.4622, 0.05701, 0.885, 0.4622, 0.05701, 0.885, 0.4622, 0.05701, 0.885, -0.2459, 0.2804, 0.9278, -0.2459, 0.2804, 0.9278, -0.2459, 0.2804, 0.9278, -0.4772, -0.04059, 0.8779, -0.4772, -0.04059, 0.8779, -0.4772, -0.04059, 0.8779, -0.4535, 0.01381, 0.8911, -0.4535, 0.01381, 0.8911, -0.4535, 0.01381, 0.8911, 0.3669, 0.01475, 0.9301, 0.3669, 0.01475, 0.9301, 0.3669, 0.01475, 0.9301, -0.0008495, 1.0, 0.007121, -0.004327, 1.0, 0.008121, -0.00195, 0.9999, 0.01392, 0.5384, 0.8387, -0.08211, 0.5384, 0.8387, -0.08211, 0.5384, 0.8387, -0.08211, 0.411, 0.05197, 0.9101, 0.411, 0.05197, 0.9101, 0.411, 0.05197, 0.9101, -0.4498, 0.00304, 0.8931, -0.4508, 0.002479, 0.8926, -0.4553, 3.768e-05, 0.8903, 0.3714, -0.0101, 0.9284, 0.3714, -0.0101, 0.9284, 0.3714, -0.0101, 0.9284, 0.426, -0.02265, 0.9044, 0.426, -0.02265, 0.9044, 0.426, -0.02265, 0.9044, -0.01064, -0.9999, 0.01194, -0.01064, -0.9999, 0.01194, -0.01064, -0.9999, 0.01194, 0.0719, 0.7813, 0.62, 0.0719, 0.7813, 0.62, 0.0719, 0.7813, 0.62, 0.4519, 0.1927, 0.871, 0.4519, 0.1927, 0.871, 0.4519, 0.1927, 0.871, 0.4056, -0.005114, 0.914, 0.4056, -0.005114, 0.914, 0.4056, -0.005114, 0.914, 0.04064, 0.9979, 0.05133, 0.04064, 0.9979, 0.05133, 0.04064, 0.9979, 0.05133, -0.4553, 3.768e-05, 0.8903, -0.4508, 0.002479, 0.8926, -0.457, -0.0008813, 0.8895, -0.1269, 0.9841, 0.1243, -0.1269, 0.9841, 0.1243, -0.1269, 0.9841, 0.1243, -0.6009, -0.7922, -0.1064, -0.6009, -0.7922, -0.1064, -0.6009, -0.7922, -0.1064, 0.4504, -0.186, 0.8732, 0.4504, -0.186, 0.8732, 0.4504, -0.186, 0.8732, -0.498, 0.853, 0.156, -0.498, 0.853, 0.156, -0.498, 0.853, 0.156, 0.3198, -0.005032, 0.9475, 0.3198, -0.005032, 0.9475, 0.3198, -0.005032, 0.9475, -0.6727, -0.3244, 0.665, -0.6727, -0.3244, 0.665, -0.6727, -0.3244, 0.665, 0.6423, 0.1695, 0.7475, 0.6423, 0.1695, 0.7475, 0.6423, 0.1695, 0.7475, -0.4885, 0.7992, 0.3501, -0.4885, 0.7992, 0.3501, -0.4885, 0.7992, 0.3501, 0.5395, 0.02481, 0.8416, 0.5395, 0.02481, 0.8416, 0.5395, 0.02481, 0.8416, 0.3245, 0.8054, 0.496, 0.3245, 0.8054, 0.496, 0.3245, 0.8054, 0.496, 0.5763, 0.3109, 0.7558, 0.5763, 0.3109, 0.7558, 0.5763, 0.3109, 0.7558, 0.5588, -0.1817, 0.8091, 0.5588, -0.1817, 0.8091, 0.5588, -0.1817, 0.8091, -0.3809, -0.4229, 0.8223, -0.3809, -0.4229, 0.8223, -0.3809, -0.4229, 0.8223, -0.6067, 0.1032, 0.7882, -0.6067, 0.1032, 0.7882, -0.6067, 0.1032, 0.7882, -0.001182, 1.0, 0.002402, -0.004327, 1.0, 0.008121, -0.0008495, 1.0, 0.007121, -0.007893, 1.0, 0.003547, -0.007893, 1.0, 0.003547, -0.007893, 1.0, 0.003547, 0.8564, 0.1886, 0.4806, 0.8564, 0.1886, 0.4806, 0.8564, 0.1886, 0.4806, 0.8666, 0.146, 0.4772, 0.8666, 0.146, 0.4772, 0.8666, 0.146, 0.4772, -0.7915, -0.5875, 0.1683, -0.7915, -0.5875, 0.1683, -0.7915, -0.5875, 0.1683, -0.1077, 0.9937, -0.03142, -0.1084, 0.9936, -0.03147, -0.1059, 0.9939, -0.03127, 0.5024, 0.8578, -0.1085, 0.5024, 0.8578, -0.1085, 0.5024, 0.8578, -0.1085, 0.6781, 0.6188, -0.3967, 0.6781, 0.6188, -0.3967, 0.6781, 0.6188, -0.3967, 0.8988, 0.03324, 0.437, 0.8988, 0.03324, 0.437, 0.8988, 0.03324, 0.437, 0.1663, 0.9733, 0.1584, 0.1663, 0.9733, 0.1584, 0.1663, 0.9733, 0.1584, -0.08053, 0.9628, 0.2578, -0.08041, 0.963, 0.2572, -0.08042, 0.963, 0.2572, 0.8958, 0.1211, 0.4277, 0.8958, 0.1211, 0.4277, 0.8958, 0.1211, 0.4277, 0.0135, 0.9998, 0.01268, 0.0135, 0.9998, 0.01268, 0.0135, 0.9998, 0.01268, -0.1077, 0.9937, -0.03142, -0.1059, 0.9939, -0.03127, -0.1055, 0.9939, -0.03124, 0.7597, 0.5947, -0.2631, 0.7597, 0.5947, -0.2631, 0.7597, 0.5947, -0.2631, -0.7409, -0.2355, 0.629, -0.7409, -0.2355, 0.629, -0.7409, -0.2355, 0.629, -0.8582, 0.08382, 0.5064, -0.8582, 0.08382, 0.5064, -0.8582, 0.08382, 0.5064, 0.5062, 0.8524, -0.1309, 0.5062, 0.8524, -0.1309, 0.5062, 0.8524, -0.1309, -0.4624, 0.8424, 0.2767, -0.4624, 0.8424, 0.2767, -0.4624, 0.8424, 0.2767, 0.8717, 0.07133, 0.4849, 0.8717, 0.07133, 0.4849, 0.8717, 0.07133, 0.4849, 0.04301, 0.9987, 0.02576, 0.04378, 0.9988, 0.02167, 0.03875, 0.999, 0.0244, 0.3112, 0.8031, 0.5082, 0.3112, 0.8031, 0.5082, 0.3112, 0.8031, 0.5082, 0.6939, 0.5855, -0.4192, 0.6939, 0.5855, -0.4192, 0.6939, 0.5855, -0.4192, -0.2085, -0.4464, 0.8702, -0.2085, -0.4464, 0.8702, -0.2085, -0.4464, 0.8702, -0.9953, 0.0933, 0.02566, -0.9953, 0.0933, 0.02566, -0.9953, 0.0933, 0.02566, -0.00178, 1.0, 0.001397, -0.004327, 1.0, 0.008121, -0.001182, 1.0, 0.002402, 0.5685, 0.7656, -0.3013, 0.5685, 0.7656, -0.3013, 0.5685, 0.7656, -0.3013, 0.9221, -0.1248, 0.3662, 0.9221, -0.1248, 0.3662, 0.9221, -0.1248, 0.3662, 0.3935, 0.893, -0.2186, 0.3935, 0.893, -0.2186, 0.3935, 0.893, -0.2186, 0.3363, 0.9185, -0.2079, 0.3363, 0.9185, -0.2079, 0.3363, 0.9185, -0.2079, 0.4893, 0.741, 0.4599, 0.4893, 0.741, 0.4599, 0.4893, 0.741, 0.4599, 0.0009107, -1.0, -0.001966, 0.0006957, -1.0, -0.001098, 0.0007396, -1.0, -0.001916, -0.6244, 0.7134, 0.3182, -0.6244, 0.7134, 0.3182, -0.6244, 0.7134, 0.3182, 0.003815, -1.0, 0.005301, 0.004167, -1.0, 0.004359, 0.004961, -1.0, 0.005265, 0.9259, 0.04487, 0.375, 0.9259, 0.04487, 0.375, 0.9259, 0.04487, 0.375, -0.01213, 0.4182, 0.9083, -0.01213, 0.4182, 0.9083, -0.01213, 0.4182, 0.9083, 0.004848, 0.4207, 0.9072, 0.004848, 0.4207, 0.9072, 0.004848, 0.4207, 0.9072, -0.05433, -0.136, 0.9892, -0.05433, -0.136, 0.9892, -0.05433, -0.136, 0.9892, -1.0, -0.001178, -0.0006344, -1.0, -0.0009877, -0.0004471, -1.0, -0.0001626, 0.0007596, -0.347, 0.6974, -0.6271, -0.347, 0.6974, -0.6271, -0.347, 0.6974, -0.6271, 0.1113, 0.9874, 0.1121, 0.1113, 0.9874, 0.1121, 0.1113, 0.9874, 0.1121, 0.8806, 0.4699, 0.06064, 0.8806, 0.4699, 0.06064, 0.8806, 0.4699, 0.06064, -1.0, -0.0009877, -0.0004471, -1.0, -0.0009113, 0.0003223, -1.0, -0.0001626, 0.0007596, 0.9405, -0.3356, -0.05321, 0.9405, -0.3356, -0.05321, 0.9405, -0.3356, -0.05321, -0.2843, 0.5943, 0.7524, -0.2843, 0.5943, 0.7524, -0.2843, 0.5943, 0.7524, 0.9712, -0.07436, 0.2262, 0.9712, -0.07436, 0.2262, 0.9712, -0.07436, 0.2262, 0.003815, -1.0, 0.005301, 9.609e-05, -1.0, -5.893e-06, 0.004167, -1.0, 0.004359, 0.002278, 1.0, -0.0006466, 0.002406, 1.0, 0.000487, 0.003521, 1.0, -0.000189, 0.2203, 0.9645, 0.1455, 0.2203, 0.9645, 0.1455, 0.2203, 0.9645, 0.1455, 0.1095, 0.9817, 0.156, 0.1095, 0.9817, 0.156, 0.1095, 0.9817, 0.156, -0.08337, 0.9964, 0.01241, -0.08337, 0.9964, 0.01241, -0.08337, 0.9964, 0.01241, 0.03853, 0.9989, 0.02565, 0.04301, 0.9987, 0.02576, 0.03875, 0.999, 0.0244, -0.4301, 0.4649, 0.7739, -0.4301, 0.4649, 0.7739, -0.4301, 0.4649, 0.7739, -7.709e-05, -1.0, 2.709e-05, 0.0007396, -1.0, -0.001916, 0.0006957, -1.0, -0.001098, -0.1751, 0.9841, 0.02885, -0.1751, 0.9841, 0.02885, -0.1751, 0.9841, 0.02885, 0.9935, -0.1136, -0.007762, 0.9935, -0.1136, -0.007762, 0.9935, -0.1136, -0.007762, 0.0007396, -1.0, -0.001916, 9.609e-05, -1.0, -5.893e-06, 0.003815, -1.0, 0.005301, -0.0008998, 1.0, 0.001501, 0.002278, 1.0, -0.0006466, -0.001353, 1.0, 0.0002826, 0.9113, 0.4112, -0.01923, 0.9113, 0.4112, -0.01923, 0.9113, 0.4112, -0.01923, 0.0001455, -1.0, 0.000485, -7.709e-05, -1.0, 2.709e-05, 0.0006957, -1.0, -0.001098, -0.004108, 1.0, -0.001563, -0.004327, 1.0, 0.008121, -0.00178, 1.0, 0.001397, 0.03853, 0.9989, 0.02565, 0.03877, 0.9989, 0.02806, 0.04301, 0.9987, 0.02576, -0.7032, 0.7019, -0.1138, -0.7032, 0.7019, -0.1138, -0.7032, 0.7019, -0.1138, 0.87, 0.4921, -0.03166, 0.87, 0.4921, -0.03166, 0.87, 0.4921, -0.03166, -0.0008998, 1.0, 0.001501, 0.002406, 1.0, 0.000487, 0.002278, 1.0, -0.0006466, -0.1575, 0.987, 0.03156, -0.1575, 0.987, 0.03156, -0.1575, 0.987, 0.03156, 0.125, 0.5492, -0.8263, 0.125, 0.5492, -0.8263, 0.125, 0.5492, -0.8263, 0.7241, 0.6829, 0.09656, 0.7241, 0.6829, 0.09656, 0.7241, 0.6829, 0.09656, -0.4515, 0.8065, -0.3816, -0.4515, 0.8065, -0.3816, -0.4515, 0.8065, -0.3816, 0.5404, 0.8408, 0.03159, 0.5404, 0.8408, 0.03159, 0.5404, 0.8408, 0.03159, -0.6636, 0.7432, -0.08524, -0.6636, 0.7432, -0.08524, -0.6636, 0.7432, -0.08524, -1.0, -0.0009113, 0.0003223, -1.0, -0.001142, 0.0002154, -1.0, -0.0001626, 0.0007596, 0.0002298, -1.0, 0.0005863, 0.0001455, -1.0, 0.000485, 0.0006957, -1.0, -0.001098, -0.1109, 0.9938, 0.002623, -0.1109, 0.9938, 0.002623, -0.1109, 0.9938, 0.002623, -0.0008998, 1.0, 0.001501, -0.0009731, 1.0, 0.001832, 0.002406, 1.0, 0.000487, -0.05599, 0.9977, 0.03812, -0.05599, 0.9977, 0.03812, -0.05599, 0.9977, 0.03812, 0.0007987, 1.0, 0.001239, 0.0008895, 1.0, 0.001245, -0.004327, 1.0, 0.008121, 0.6919, 0.6109, -0.3848, 0.6919, 0.6109, -0.3848, 0.6919, 0.6109, -0.3848, 0.0007987, 1.0, 0.001239, -0.004327, 1.0, 0.008121, -0.004108, 1.0, -0.001563, 0.9434, 0.3306, 0.0282, 0.9434, 0.3306, 0.0282, 0.9434, 0.3306, 0.0282, -0.4578, 0.7197, -0.5219, -0.4578, 0.7197, -0.5219, -0.4578, 0.7197, -0.5219, -0.5453, -0.1903, 0.8163, -0.5453, -0.1903, 0.8163, -0.5453, -0.1903, 0.8163, 0.4986, 0.7831, -0.3717, 0.4986, 0.7831, -0.3717, 0.4986, 0.7831, -0.3717, 0.9953, -0.03201, -0.09124, 0.9953, -0.03201, -0.09124, 0.9953, -0.03201, -0.09124, 0.03195, -0.9977, -0.06011, 0.03195, -0.9977, -0.06011, 0.03195, -0.9977, -0.06011, 0.9904, -0.1378, -0.005726, 0.9904, -0.1378, -0.005726, 0.9904, -0.1378, -0.005726, 0.4676, 0.7718, 0.4309, 0.4676, 0.7718, 0.4309, 0.4676, 0.7718, 0.4309, 0.4885, 0.8726, 0.005596, 0.4885, 0.8726, 0.005596, 0.4885, 0.8726, 0.005596, -0.1082, -0.9912, 0.07577, -0.1142, -0.9905, 0.07652, -0.116, -0.9903, 0.07674, -0.07578, 0.9967, -0.02829, -0.07578, 0.9967, -0.02829, -0.07578, 0.9967, -0.02829, -0.5324, -0.000615, -0.8465, -0.5324, -0.000615, -0.8465, -0.5324, -0.000615, -0.8465, 0.006396, 1.0, -0.0001514, 0.006396, 1.0, -0.0001514, 0.006396, 1.0, -0.0001514, 0.562, 0.7042, 0.4339, 0.562, 0.7042, 0.4339, 0.562, 0.7042, 0.4339, 0.9573, -0.1346, -0.256, 0.9573, -0.1346, -0.256, 0.9573, -0.1346, -0.256, 0.9075, -0.3993, -0.1305, 0.9075, -0.3993, -0.1305, 0.9075, -0.3993, -0.1305, 0.03874, 0.9988, 0.02871, 0.03877, 0.9989, 0.02806, 0.03853, 0.9989, 0.02565, -0.001597, 0.9991, 0.04129, -0.001597, 0.9991, 0.04129, -0.001597, 0.9991, 0.04129, -0.5999, 0.7095, 0.3697, -0.5999, 0.7095, 0.3697, -0.5999, 0.7095, 0.3697, 0.843, -0.2009, -0.4991, 0.843, -0.2009, -0.4991, 0.843, -0.2009, -0.4991, -0.5246, 0.735, -0.4295, -0.5246, 0.735, -0.4295, -0.5246, 0.735, -0.4295, -0.5246, 0.735, -0.4295, 0.9314, 0.09982, -0.35, 0.9314, 0.09982, -0.35, 0.9314, 0.09982, -0.35, -0.5732, -0.1662, -0.8024, -0.5732, -0.1662, -0.8024, -0.5732, -0.1662, -0.8024, -7.709e-05, -1.0, 2.709e-05, 9.609e-05, -1.0, -5.893e-06, 0.0007396, -1.0, -0.001916, 0.07413, 0.9946, -0.07218, 0.07413, 0.9946, -0.07218, 0.07413, 0.9946, -0.07218, -0.0114, 0.9951, -0.09834, -0.0114, 0.9951, -0.09834, -0.0114, 0.9951, -0.09834, -0.5615, 0.8186, -0.1211, -0.5615, 0.8186, -0.1211, -0.5615, 0.8186, -0.1211, 0.6947, 0.6706, -0.2603, 0.6947, 0.6706, -0.2603, 0.6947, 0.6706, -0.2603, -0.003373, 0.9993, 0.03692, -0.003373, 0.9993, 0.03692, -0.003373, 0.9993, 0.03692, 0.5589, 0.7149, 0.4201, 0.5589, 0.7149, 0.4201, 0.5589, 0.7149, 0.4201, -0.3821, 0.913, 0.1431, -0.3821, 0.913, 0.1431, -0.3821, 0.913, 0.1431, 0.04733, -0.9975, -0.05164, 0.04733, -0.9975, -0.05164, 0.04733, -0.9975, -0.05164, -0.0001363, -1.0, -0.001801, -2.395e-05, -1.0, 0.0002349, -0.003313, -1.0, -0.00524, 0.505, 0.7433, 0.4387, 0.505, 0.7433, 0.4387, 0.505, 0.7433, 0.4387, 0.07315, 0.9965, 0.04064, 0.07315, 0.9965, 0.04064, 0.07315, 0.9965, 0.04064, 0.9601, 0.1738, -0.2193, 0.9601, 0.1738, -0.2193, 0.9601, 0.1738, -0.2193, 0.06264, -0.9966, -0.05345, 0.06264, -0.9966, -0.05345, 0.06264, -0.9966, -0.05345, -0.591, 0.7821, -0.1976, -0.591, 0.7821, -0.1976, -0.591, 0.7821, -0.1976, -0.6289, 0.712, -0.3123, -0.6289, 0.712, -0.3123, -0.6289, 0.712, -0.3123, -0.9992, 0.01177, -0.03852, -0.9992, 0.01177, -0.03852, -0.9992, 0.01177, -0.03852, -0.008412, 0.9999, -0.01171, -0.008412, 0.9999, -0.01171, -0.008412, 0.9999, -0.01171, 0.8914, -0.268, -0.3655, 0.8914, -0.268, -0.3655, 0.8914, -0.268, -0.3655, -0.9252, 0.375, -0.05867, -0.9252, 0.375, -0.05867, -0.9252, 0.375, -0.05867, 0.0002298, -1.0, 0.0005863, 0.0005777, -1.0, 0.0009424, 0.0001455, -1.0, 0.000485, 0.1524, 0.9878, 0.03212, 0.1524, 0.9878, 0.03212, 0.1524, 0.9878, 0.03212, -0.2729, 0.9501, 0.1514, -0.2729, 0.9501, 0.1514, -0.2729, 0.9501, 0.1514, -0.9636, -0.09106, -0.2515, -0.9636, -0.09106, -0.2515, -0.9636, -0.09106, -0.2515, 0.9844, 0.1758, -0.0003233, 0.9844, 0.1758, -0.0003233, 0.9844, 0.1758, -0.0003233, 0.08363, -0.9854, -0.148, 0.08363, -0.9854, -0.148, 0.08363, -0.9854, -0.148, -0.106, -0.9915, 0.0755, -0.1142, -0.9905, 0.07652, -0.1082, -0.9912, 0.07577, -0.2322, 0.9723, 0.02759, -0.2322, 0.9723, 0.02759, -0.2322, 0.9723, 0.02759, 0.1368, 0.9235, -0.3584, 0.1368, 0.9235, -0.3584, 0.1368, 0.9235, -0.3584, 0.849, -0.3774, -0.3698, 0.849, -0.3774, -0.3698, 0.849, -0.3774, -0.3698, -0.5943, -0.7519, -0.2853, -0.5943, -0.7519, -0.2853, -0.5943, -0.7519, -0.2853, 0.06287, -0.9887, -0.1362, 0.06287, -0.9887, -0.1362, 0.06287, -0.9887, -0.1362, 0.02626, -0.9876, -0.1545, 0.02626, -0.9876, -0.1545, 0.02626, -0.9876, -0.1545, 0.968, -0.1687, -0.1859, 0.968, -0.1687, -0.1859, 0.968, -0.1687, -0.1859, 0.8452, 0.5081, -0.1659, 0.8452, 0.5081, -0.1659, 0.8452, 0.5081, -0.1659, 0.6826, 0.6787, 0.2709, 0.6826, 0.6787, 0.2709, 0.6826, 0.6787, 0.2709, -0.8869, 0.432, -0.1636, -0.8869, 0.432, -0.1636, -0.8869, 0.432, -0.1636, -0.9666, -0.2126, -0.1435, -0.9666, -0.2126, -0.1435, -0.9666, -0.2126, -0.1435, -0.2359, 0.9704, -0.05207, -0.2359, 0.9704, -0.05207, -0.2359, 0.9704, -0.05207, 0.001829, 1.0, 0.008442, -9.628e-05, 1.0, -0.0005092, 0.001733, 1.0, 0.009106, -0.4579, 0.8216, -0.3396, -0.4579, 0.8216, -0.3396, -0.4579, 0.8216, -0.3396, 0.9441, 0.2986, -0.1399, 0.9441, 0.2986, -0.1399, 0.9441, 0.2986, -0.1399, -0.9438, 0.1111, -0.3112, -0.9438, 0.1111, -0.3112, -0.9438, 0.1111, -0.3112, -0.00469, -1.0, -0.006201, -0.0001363, -1.0, -0.001801, -0.003313, -1.0, -0.00524, -0.3254, 0.7915, 0.5173, -0.3254, 0.7915, 0.5173, -0.3254, 0.7915, 0.5173, 0.001829, 1.0, 0.008442, 0.002635, 1.0, 0.0003663, -9.628e-05, 1.0, -0.0005092, -0.6387, 0.6708, -0.3769, -0.6387, 0.6708, -0.3769, -0.6387, 0.6708, -0.3769, 0.05463, -0.9809, -0.1864, 0.05463, -0.9809, -0.1864, 0.05463, -0.9809, -0.1864, -0.1925, -0.9756, -0.1052, -0.1925, -0.9756, -0.1052, -0.1925, -0.9756, -0.1052, -0.6399, 0.6675, 0.3807, -0.6399, 0.6675, 0.3807, -0.6399, 0.6675, 0.3807, -0.8412, 0.5392, -0.04155, -0.8412, 0.5392, -0.04155, -0.8412, 0.5392, -0.04155, -0.004744, 1.0, -0.003555, 0.001094, 1.0, 0.002302, -0.007765, 1.0, 0.0001292, 0.5122, 0.769, 0.3824, 0.5122, 0.769, 0.3824, 0.5122, 0.769, 0.3824, 0.4681, 0.8827, 0.04046, 0.4681, 0.8827, 0.04046, 0.4681, 0.8827, 0.04046, 0.7094, 0.5341, -0.4599, 0.7094, 0.5341, -0.4599, 0.7094, 0.5341, -0.4599, 0.1588, 0.9858, -0.05464, 0.1588, 0.9858, -0.05464, 0.1588, 0.9858, -0.05464, 0.8104, 0.1846, -0.556, 0.8104, 0.1846, -0.556, 0.8104, 0.1846, -0.556, 0.7314, 0.5116, -0.4509, 0.7314, 0.5116, -0.4509, 0.7314, 0.5116, -0.4509, -0.00483, -1.0, -0.00632, -0.00469, -1.0, -0.006201, -0.003313, -1.0, -0.00524, -9.628e-05, 1.0, -0.0005092, 0.002635, 1.0, 0.0003663, -0.001163, 1.0, -0.0001614, -0.004744, 1.0, -0.003555, 0.004912, 1.0, 0.001179, 0.001094, 1.0, 0.002302, 0.637, 0.6278, -0.4474, 0.6378, 0.626, -0.4487, 0.6381, 0.6252, -0.4493, 0.1108, -0.9622, -0.2488, 0.1108, -0.9622, -0.2488, 0.1108, -0.9622, -0.2488, -0.4027, 0.8842, -0.2367, -0.4027, 0.8842, -0.2367, -0.4027, 0.8842, -0.2367, 0.4793, 0.8332, 0.2757, 0.4793, 0.8332, 0.2757, 0.4793, 0.8332, 0.2757, 0.637, 0.6278, -0.4474, 0.6367, 0.6283, -0.447, 0.6378, 0.626, -0.4487, 0.0615, -0.9657, -0.2524, 0.0615, -0.9657, -0.2524, 0.0615, -0.9657, -0.2524, -0.1556, -0.9775, -0.1423, -0.1556, -0.9775, -0.1423, -0.1556, -0.9775, -0.1423, -0.4469, 0.8611, -0.2425, -0.4469, 0.8611, -0.2425, -0.4469, 0.8611, -0.2425, -0.6354, 0.1571, -0.756, -0.6354, 0.1571, -0.756, -0.6354, 0.1571, -0.756, 0.07265, -0.9929, -0.09442, 0.07265, -0.9929, -0.09442, 0.07265, -0.9929, -0.09442, 0.1427, 0.9896, -0.01887, 0.1427, 0.9896, -0.01887, 0.1427, 0.9896, -0.01887, -0.2989, 0.5787, -0.7588, -0.2982, 0.5705, -0.7652, -0.2984, 0.5729, -0.7634, -0.5288, 0.3295, -0.7822, -0.5288, 0.3295, -0.7822, -0.5288, 0.3295, -0.7822, 0.9317, -0.1586, -0.3268, 0.9317, -0.1586, -0.3268, 0.9317, -0.1586, -0.3268, 0.8508, -0.2477, -0.4633, 0.8508, -0.2477, -0.4633, 0.8508, -0.2477, -0.4633, -0.7279, -0.2191, -0.6497, -0.7279, -0.2191, -0.6497, -0.7279, -0.2191, -0.6497, 0.001604, -0.9803, -0.1974, 0.001604, -0.9803, -0.1974, 0.001604, -0.9803, -0.1974, -0.5717, 0.7287, 0.377, -0.5717, 0.7287, 0.377, -0.5717, 0.7287, 0.377, 0.7981, 0.1947, -0.5702, 0.7981, 0.1947, -0.5702, 0.7981, 0.1947, -0.5702, 0.4641, 0.3048, -0.8317, 0.4641, 0.3048, -0.8317, 0.4641, 0.3048, -0.8317, -0.7295, 0.1349, -0.6706, -0.7295, 0.1349, -0.6706, -0.7295, 0.1349, -0.6706, 0.6118, -0.2002, -0.7652, 0.6118, -0.2002, -0.7652, 0.6118, -0.2002, -0.7652, -0.6294, 0.1437, -0.7637, -0.6294, 0.1437, -0.7637, -0.6294, 0.1437, -0.7637, 0.3008, 0.8731, -0.3835, 0.3008, 0.8731, -0.3835, 0.3008, 0.8731, -0.3835, -0.299, 0.5803, -0.7575, -0.2989, 0.5787, -0.7588, -0.2984, 0.5729, -0.7634, 0.575, 0.1018, -0.8118, 0.575, 0.1018, -0.8118, 0.575, 0.1018, -0.8118, -0.3442, -0.8652, -0.3646, -0.3442, -0.8652, -0.3646, -0.3442, -0.8652, -0.3646, -0.08737, -0.9859, -0.1425, -0.08737, -0.9859, -0.1425, -0.08737, -0.9859, -0.1425, -0.3754, -0.9267, -0.0185, -0.3754, -0.9267, -0.0185, -0.3754, -0.9267, -0.0185, -0.02731, 0.9868, 0.1593, -0.02731, 0.9868, 0.1593, -0.02731, 0.9868, 0.1593, 0.1543, 0.8402, 0.5198, 0.1543, 0.8402, 0.5198, 0.1543, 0.8402, 0.5198, 0.575, 0.1243, -0.8087, 0.575, 0.1243, -0.8087, 0.575, 0.1243, -0.8087, -0.3924, -0.8048, -0.4453, -0.3924, -0.8048, -0.4453, -0.3924, -0.8048, -0.4453, 0.05662, -0.9965, -0.06212, 0.05662, -0.9965, -0.06212, 0.05662, -0.9965, -0.06212, 0.2929, 0.7301, 0.6174, 0.2929, 0.7301, 0.6174, 0.2929, 0.7301, 0.6174, 0.5477, 0.143, -0.8244, 0.5477, 0.143, -0.8244, 0.5477, 0.143, -0.8244, 0.6522, -0.162, -0.7406, 0.6522, -0.162, -0.7406, 0.6522, -0.162, -0.7406, 0.005348, 0.9999, -0.01022, 0.004912, 1.0, 0.001179, -0.004744, 1.0, -0.003555, -0.5755, 0.6659, 0.4748, -0.5755, 0.6659, 0.4748, -0.5755, 0.6659, 0.4748, -0.5228, 0.09193, -0.8475, -0.5228, 0.09193, -0.8475, -0.5228, 0.09193, -0.8475, -0.4374, 0.09806, -0.8939, -0.4374, 0.09806, -0.8939, -0.4374, 0.09806, -0.8939, -0.5209, -0.003635, -0.8536, -0.5209, -0.003635, -0.8536, -0.5209, -0.003635, -0.8536, 0.1978, -0.935, 0.2944, 0.1978, -0.935, 0.2944, 0.1978, -0.935, 0.2944, 0.2649, -0.7356, 0.6234, 0.2649, -0.7356, 0.6234, 0.2649, -0.7356, 0.6234, 0.005348, 0.9999, -0.01022, 0.001917, 1.0, -0.003387, 0.004912, 1.0, 0.001179, 0.2235, 0.6497, 0.7266, 0.2235, 0.6497, 0.7266, 0.2235, 0.6497, 0.7266, 0.008541, -0.9926, -0.1212, 0.008541, -0.9926, -0.1212, 0.008541, -0.9926, -0.1212, 0.9647, -0.1977, -0.174, 0.9647, -0.1977, -0.174, 0.9647, -0.1977, -0.174, 0.3241, 0.01174, -0.946, 0.3241, 0.01174, -0.946, 0.3241, 0.01174, -0.946, -0.5625, 0.03659, -0.826, -0.5625, 0.03659, -0.826, -0.5625, 0.03659, -0.826, 0.02059, -0.9409, -0.3381, 0.02059, -0.9409, -0.3381, 0.02059, -0.9409, -0.3381, -0.001729, 1.0, -0.004848, -0.001903, 1.0, -0.004834, 0.003014, 0.9999, -0.009822, 0.003014, 0.9999, -0.009822, -0.001903, 1.0, -0.004834, 0.001917, 1.0, -0.003387, 0.4634, 0.002922, -0.8861, 0.4641, 0.004026, -0.8858, 0.4592, -0.003945, -0.8883, 0.5919, 0.1525, -0.7914, 0.5919, 0.1525, -0.7914, 0.5919, 0.1525, -0.7914, 0.4592, -0.003945, -0.8883, 0.4582, -0.005537, -0.8888, 0.4634, 0.002922, -0.8861, 0.02699, -0.8764, -0.4809, 0.02699, -0.8764, -0.4809, 0.02699, -0.8764, -0.4809, 0.05971, -0.977, -0.2049, 0.05971, -0.977, -0.2049, 0.05971, -0.977, -0.2049, -0.06601, -0.9978, 0.007573, -0.06601, -0.9978, 0.007573, -0.06601, -0.9978, 0.007573, 0.8154, -0.3994, -0.4191, 0.8154, -0.3994, -0.4191, 0.8154, -0.3994, -0.4191, -0.766, -0.6428, 0.01113, -0.766, -0.6428, 0.01113, -0.766, -0.6428, 0.01113, -0.38, -0.918, 0.1138, -0.38, -0.918, 0.1138, -0.38, -0.918, 0.1138, 0.001917, 1.0, -0.003387, 0.005348, 0.9999, -0.01022, 0.003014, 0.9999, -0.009822, 0.4195, 0.7521, -0.5083, 0.4195, 0.7521, -0.5083, 0.4195, 0.7521, -0.5083, -0.4457, -0.004651, -0.8952, -0.4459, -0.005029, -0.8951, -0.4458, -0.004872, -0.8951, -0.1968, -0.7679, -0.6096, -0.1968, -0.7679, -0.6096, -0.1968, -0.7679, -0.6096, 0.04407, -0.9312, -0.3618, 0.04407, -0.9312, -0.3618, 0.04407, -0.9312, -0.3618, -0.4459, -0.005029, -0.8951, -0.446, -0.005243, -0.895, -0.4458, -0.004872, -0.8951, 0.4334, -0.2511, -0.8655, 0.4334, -0.2511, -0.8655, 0.4334, -0.2511, -0.8655, -0.1534, -0.2246, -0.9623, -0.1534, -0.2246, -0.9623, -0.1534, -0.2246, -0.9623, 0.5844, 0.1199, -0.8026, 0.5844, 0.1199, -0.8026, 0.5844, 0.1199, -0.8026, 0.4368, -0.01753, -0.8994, 0.4368, -0.01753, -0.8994, 0.4368, -0.01753, -0.8994, -0.2437, -0.9695, -0.02784, -0.2437, -0.9695, -0.02784, -0.2437, -0.9695, -0.02784, -0.4606, -0.007563, -0.8876, -0.4606, -0.007563, -0.8876, -0.4606, -0.007563, -0.8876, 0.4491, -0.2105, -0.8683, 0.4491, -0.2105, -0.8683, 0.4491, -0.2105, -0.8683, -0.2052, -0.2675, -0.9414, -0.2017, -0.2772, -0.9394, -0.2045, -0.2695, -0.941, 0.3445, 0.1749, -0.9223, 0.3445, 0.1749, -0.9223, 0.3445, 0.1749, -0.9223, 0.4306, -0.2953, -0.8529, 0.4306, -0.2953, -0.8529, 0.4306, -0.2953, -0.8529, 0.8539, -0.4643, 0.2351, 0.8539, -0.4643, 0.2351, 0.8539, -0.4643, 0.2351, -0.2894, -0.1728, -0.9415, -0.2894, -0.1728, -0.9415, -0.2894, -0.1728, -0.9415, -0.4526, 0.03921, -0.8908, -0.4526, 0.03921, -0.8908, -0.4526, 0.03921, -0.8908, 0.3573, -0.01122, -0.9339, 0.3573, -0.01122, -0.9339, 0.3573, -0.01122, -0.9339, -0.7679, -0.147, -0.6234, -0.7679, -0.147, -0.6234, -0.7679, -0.147, -0.6234, -0.201, -0.2792, -0.939, -0.2045, -0.2695, -0.941, -0.2017, -0.2772, -0.9394, -0.3674, -0.574, -0.7318, -0.3674, -0.574, -0.7318, -0.3674, -0.574, -0.7318, -0.0118, -0.6805, -0.7327, -0.0118, -0.6805, -0.7327, -0.0118, -0.6805, -0.7327, 0.1964, 0.1437, -0.9699, 0.1964, 0.1437, -0.9699, 0.1964, 0.1437, -0.9699, -0.01334, -0.5187, -0.8549, -0.01334, -0.5187, -0.8549, -0.01334, -0.5187, -0.8549])] * 3)])

# ---- objects
ob_sm_env_rune_rounded_01 = bpy.data.objects.new('SM_Env_Rune_Rounded_01', me_sm_env_rune_rounded_01)

# ---- transforms, parenting, visibility, modifiers, constraints
ob_sm_env_rune_rounded_01.location = (0.0, 0.0, 0.0)
ob_sm_env_rune_rounded_01.rotation_euler = (1.571, -0.0, 0.0)
ob_sm_env_rune_rounded_01.lineart.crease_threshold = 0.0

# ---- collection membership
col_collection_1.objects.link(ob_sm_env_rune_rounded_01)

# ---- scene / render settings (as saved in the file)
scene.frame_start = 1; scene.frame_end = 250; scene.frame_set(1)
scene.render.engine = 'BLENDER_EEVEE_NEXT'
scene.render.resolution_percentage = 50
scene.render.dither_intensity = 0.0
scene.cycles.use_denoising = False
scene.cycles.samples = 128
scene.cycles.sampling_pattern = 'TABULATED_SOBOL'
scene.cycles.use_adaptive_sampling = False
scene.cycles.use_light_tree = False
scene.cycles.blur_glossy = 0.0
scene.cycles.sample_clamp_indirect = 0.0
scene.view_settings.view_transform = 'Standard'
bpy.context.view_layer.update()

# ---- added for rendering (the .blend has no active camera and no usable light): camera, sun
cam_auto = bpy.data.cameras.new('AutoCamera')
cam_auto.lens = 50.0
cam_auto.sensor_width = 36.0
cam_auto.clip_end = 1000.0
ob_auto_camera = bpy.data.objects.new('AutoCamera', cam_auto)
scene.collection.objects.link(ob_auto_camera)
ob_auto_camera.location = (1.37017, -1.64421, 1.23659)
ob_auto_camera.rotation_euler = (1.09748, -7.21219e-08, 0.694738)
scene.camera = ob_auto_camera
light_auto_sun = bpy.data.lights.new('AutoSun', 'SUN')
light_auto_sun.energy = 3.0
light_auto_sun.angle = 0.0523599
ob_auto_sun = bpy.data.objects.new('AutoSun', light_auto_sun)
scene.collection.objects.link(ob_auto_sun)
ob_auto_sun.rotation_euler = (0.872665, 0.174533, 0.523599)
bpy.context.view_layer.update()
